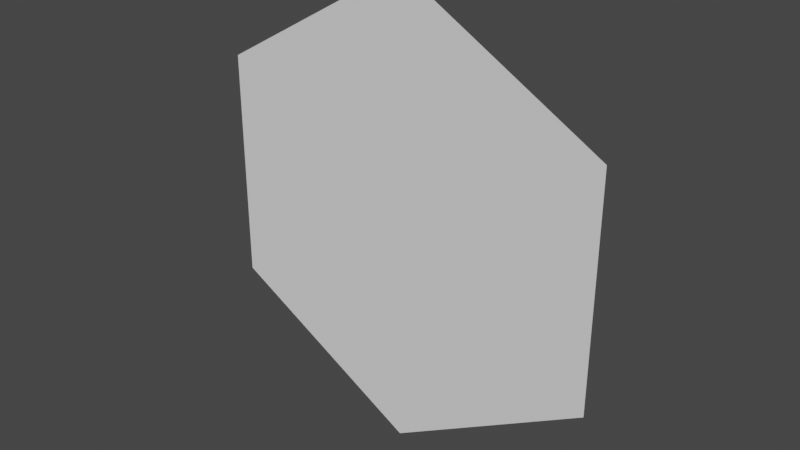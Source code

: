 # Source: untitled.blend  (saved by Blender 2.81.16; exported with 4.5.12 LTS)
import bpy
from mathutils import Matrix  # noqa: F401  (used for matrix-valued properties, if any)

bpy.ops.wm.read_factory_settings(use_empty=True)
scene = bpy.context.scene
scene.name = 'Scene'

# ---- collections
col_collection = bpy.data.collections.new('Collection'); scene.collection.children.link(col_collection)

# ---- world
world_world = bpy.data.worlds.new('World'); scene.world = world_world
world_world.use_nodes = True; world_world.node_tree.nodes.clear()
_N = world_world.node_tree.nodes; _L = world_world.node_tree.links
n0 = _N.new('ShaderNodeOutputWorld'); n0.name = 'World Output'; n0.location = (300, 300)
n1 = _N.new('ShaderNodeBackground'); n1.name = 'Background'; n1.location = (10, 300)
n1.inputs[0].default_value = (0.05088, 0.05088, 0.05088, 1.0)
_L.new(n1.outputs[0], n0.inputs[0])
n0.is_active_output = True
world_world.color = (0.05088, 0.05088, 0.05088)
world_world.use_sun_shadow = False
world_world.sun_shadow_jitter_overblur = 0.0

# ---- meshes
me_cylinder = bpy.data.meshes.new('Cylinder')
me_cylinder.from_pydata([(-1.776e-15, 0.0, -1.0), (0.866, -2.98e-08, -0.5), (0.866, 0.0, 0.5), (-8.742e-08, 0.0, 1.0), (-0.866, 0.0, 0.5), (-0.866, -2.98e-08, -0.5)], [], [(1, 0, 5, 4, 3, 2)])
_uv = me_cylinder.uv_layers.new(name='UVMap')
_uv.uv.foreach_set('vector', [0.4578, 0.37, 0.25, 0.49, 0.04215, 0.37, 0.04215, 0.13, 0.25, 0.01, 0.4578, 0.13])
me_cylinder.use_remesh_fix_poles = True
me_cylinder.use_remesh_preserve_attributes = False
me_cylinder.use_mirror_vertex_groups = False
me_cylinder.update()

# ---- objects
ob_cylinder = bpy.data.objects.new('Cylinder', me_cylinder)

# ---- transforms, parenting, visibility, modifiers, constraints
ob_cylinder.location = (0.0, 0.0, 0.0)
ob_cylinder.lineart.crease_threshold = 0.0

# ---- collection membership
col_collection.objects.link(ob_cylinder)

# ---- scene / render settings (as saved in the file)
scene.frame_start = 1; scene.frame_end = 250; scene.frame_set(1)
scene.render.engine = 'BLENDER_EEVEE_NEXT'
scene.cycles.use_denoising = False
scene.cycles.samples = 128
scene.cycles.sampling_pattern = 'TABULATED_SOBOL'
scene.cycles.use_adaptive_sampling = False
scene.cycles.use_light_tree = False
scene.view_settings.view_transform = 'Filmic'
bpy.context.view_layer.update()

# ---- added for rendering (the .blend has no active camera and no usable light): camera, sun
cam_auto = bpy.data.cameras.new('AutoCamera')
cam_auto.lens = 50.0
cam_auto.sensor_width = 36.0
cam_auto.clip_end = 1000.0
ob_auto_camera = bpy.data.objects.new('AutoCamera', cam_auto)
scene.collection.objects.link(ob_auto_camera)
ob_auto_camera.location = (2.44791, -2.9375, 1.95833)
ob_auto_camera.rotation_euler = (1.09748, -7.21219e-08, 0.694738)
scene.camera = ob_auto_camera
light_auto_sun = bpy.data.lights.new('AutoSun', 'SUN')
light_auto_sun.energy = 3.0
light_auto_sun.angle = 0.0523599
ob_auto_sun = bpy.data.objects.new('AutoSun', light_auto_sun)
scene.collection.objects.link(ob_auto_sun)
ob_auto_sun.rotation_euler = (0.872665, 0.174533, 0.523599)
bpy.context.view_layer.update()
